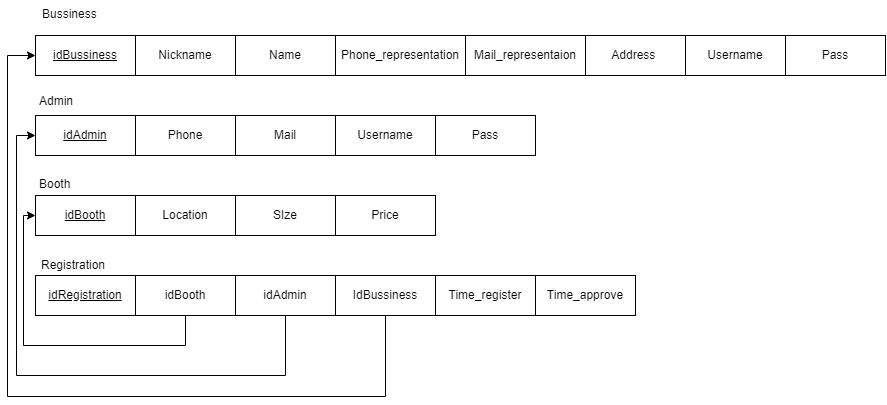

The diagram above was exported from draw.io. Its source (the exported page's mxGraphModel, read from the mxfile embedded in the PNG):
<mxGraphModel dx="598" dy="558" grid="0" gridSize="10" guides="1" tooltips="1" connect="1" arrows="1" fold="1" page="1" pageScale="1" pageWidth="850" pageHeight="1100" math="0" shadow="0">
  <root>
    <mxCell id="0" />
    <mxCell id="1" parent="0" />
    <mxCell id="30" value="Location" style="whiteSpace=wrap;html=1;align=center;shadow=0;strokeWidth=1;" parent="1" vertex="1">
      <mxGeometry x="240" y="390" width="100" height="40" as="geometry" />
    </mxCell>
    <mxCell id="31" value="&lt;u&gt;idBooth&lt;/u&gt;" style="whiteSpace=wrap;html=1;align=center;shadow=0;strokeWidth=1;" parent="1" vertex="1">
      <mxGeometry x="140" y="390" width="100" height="40" as="geometry" />
    </mxCell>
    <mxCell id="32" value="Pass" style="whiteSpace=wrap;html=1;align=center;shadow=0;strokeWidth=1;" parent="1" vertex="1">
      <mxGeometry x="540" y="310" width="100" height="40" as="geometry" />
    </mxCell>
    <mxCell id="33" value="Mail" style="whiteSpace=wrap;html=1;align=center;shadow=0;strokeWidth=1;" parent="1" vertex="1">
      <mxGeometry x="340" y="310" width="100" height="40" as="geometry" />
    </mxCell>
    <mxCell id="34" value="Phone" style="whiteSpace=wrap;html=1;align=center;shadow=0;strokeWidth=1;" parent="1" vertex="1">
      <mxGeometry x="240" y="310" width="100" height="40" as="geometry" />
    </mxCell>
    <mxCell id="35" value="idAdmin" style="whiteSpace=wrap;html=1;align=center;shadow=0;strokeWidth=1;fontStyle=4" parent="1" vertex="1">
      <mxGeometry x="140" y="310" width="100" height="40" as="geometry" />
    </mxCell>
    <mxCell id="37" value="Pass" style="whiteSpace=wrap;html=1;align=center;shadow=0;strokeWidth=1;" parent="1" vertex="1">
      <mxGeometry x="890" y="230" width="100" height="40" as="geometry" />
    </mxCell>
    <mxCell id="38" value="Address&amp;nbsp;" style="whiteSpace=wrap;html=1;align=center;shadow=0;strokeWidth=1;" parent="1" vertex="1">
      <mxGeometry x="690" y="230" width="100" height="40" as="geometry" />
    </mxCell>
    <mxCell id="39" value="Mail_representaion" style="whiteSpace=wrap;html=1;align=center;shadow=0;strokeWidth=1;" parent="1" vertex="1">
      <mxGeometry x="570" y="230" width="120" height="40" as="geometry" />
    </mxCell>
    <mxCell id="40" value="Phone_representation" style="whiteSpace=wrap;html=1;align=center;shadow=0;strokeWidth=1;" parent="1" vertex="1">
      <mxGeometry x="440" y="230" width="130" height="40" as="geometry" />
    </mxCell>
    <mxCell id="41" value="Name" style="whiteSpace=wrap;html=1;align=center;shadow=0;strokeWidth=1;" parent="1" vertex="1">
      <mxGeometry x="340" y="230" width="100" height="40" as="geometry" />
    </mxCell>
    <mxCell id="42" value="Nickname" style="whiteSpace=wrap;html=1;align=center;shadow=0;strokeWidth=1;" parent="1" vertex="1">
      <mxGeometry x="240" y="230" width="100" height="40" as="geometry" />
    </mxCell>
    <mxCell id="43" value="&lt;u&gt;idBussiness&lt;/u&gt;" style="whiteSpace=wrap;html=1;align=center;shadow=0;strokeWidth=1;" parent="1" vertex="1">
      <mxGeometry x="140" y="230" width="100" height="40" as="geometry" />
    </mxCell>
    <mxCell id="57" value="idBooth" style="whiteSpace=wrap;html=1;align=center;shadow=0;strokeWidth=1;" parent="1" vertex="1">
      <mxGeometry x="240" y="470" width="100" height="40" as="geometry" />
    </mxCell>
    <mxCell id="58" value="idAdmin" style="whiteSpace=wrap;html=1;align=center;shadow=0;strokeWidth=1;" parent="1" vertex="1">
      <mxGeometry x="340" y="470" width="100" height="40" as="geometry" />
    </mxCell>
    <mxCell id="59" value="IdBussiness" style="whiteSpace=wrap;html=1;align=center;shadow=0;strokeWidth=1;" parent="1" vertex="1">
      <mxGeometry x="440" y="470" width="100" height="40" as="geometry" />
    </mxCell>
    <mxCell id="60" value="Username" style="whiteSpace=wrap;html=1;align=center;shadow=0;strokeWidth=1;" parent="1" vertex="1">
      <mxGeometry x="440" y="310" width="100" height="40" as="geometry" />
    </mxCell>
    <mxCell id="61" value="Username" style="whiteSpace=wrap;html=1;align=center;shadow=0;strokeWidth=1;" parent="1" vertex="1">
      <mxGeometry x="790" y="230" width="100" height="40" as="geometry" />
    </mxCell>
    <mxCell id="63" value="&lt;u&gt;idRegistration&lt;/u&gt;" style="whiteSpace=wrap;html=1;align=center;shadow=0;strokeWidth=1;" parent="1" vertex="1">
      <mxGeometry x="140" y="470" width="100" height="40" as="geometry" />
    </mxCell>
    <mxCell id="64" value="Price" style="whiteSpace=wrap;html=1;align=center;shadow=0;strokeWidth=1;" parent="1" vertex="1">
      <mxGeometry x="440" y="390" width="100" height="40" as="geometry" />
    </mxCell>
    <mxCell id="65" value="SIze" style="whiteSpace=wrap;html=1;align=center;shadow=0;strokeWidth=1;" parent="1" vertex="1">
      <mxGeometry x="340" y="390" width="100" height="40" as="geometry" />
    </mxCell>
    <mxCell id="74" value="" style="endArrow=classic;html=1;rounded=0;fontColor=#FFFFFF;edgeStyle=orthogonalEdgeStyle;endFill=1;entryX=0;entryY=0.5;entryDx=0;entryDy=0;exitX=0.5;exitY=1;exitDx=0;exitDy=0;" parent="1" source="59" target="43" edge="1">
      <mxGeometry relative="1" as="geometry">
        <mxPoint x="40" y="410" as="sourcePoint" />
        <mxPoint x="300" y="535" as="targetPoint" />
        <Array as="points">
          <mxPoint x="490" y="591" />
          <mxPoint x="112" y="591" />
          <mxPoint x="112" y="250" />
        </Array>
      </mxGeometry>
    </mxCell>
    <mxCell id="77" value="" style="endArrow=classic;html=1;rounded=0;fontColor=#FFFFFF;edgeStyle=orthogonalEdgeStyle;endFill=1;entryX=0;entryY=0.5;entryDx=0;entryDy=0;exitX=0.5;exitY=1;exitDx=0;exitDy=0;" parent="1" source="58" target="35" edge="1">
      <mxGeometry relative="1" as="geometry">
        <mxPoint x="40" y="330" as="sourcePoint" />
        <mxPoint x="390" y="519" as="targetPoint" />
        <Array as="points">
          <mxPoint x="390" y="570" />
          <mxPoint x="121" y="570" />
          <mxPoint x="121" y="330" />
        </Array>
      </mxGeometry>
    </mxCell>
    <mxCell id="79" value="" style="endArrow=classic;html=1;rounded=0;fontColor=#FFFFFF;edgeStyle=orthogonalEdgeStyle;endFill=1;entryX=0;entryY=0.5;entryDx=0;entryDy=0;exitX=0.5;exitY=1;exitDx=0;exitDy=0;" parent="1" source="57" target="31" edge="1">
      <mxGeometry relative="1" as="geometry">
        <mxPoint x="40" y="250" as="sourcePoint" />
        <mxPoint x="400" y="520" as="targetPoint" />
        <Array as="points">
          <mxPoint x="290" y="540" />
          <mxPoint x="128" y="540" />
          <mxPoint x="128" y="410" />
        </Array>
      </mxGeometry>
    </mxCell>
    <mxCell id="80" value="Registration" style="text;strokeColor=none;fillColor=none;spacingLeft=4;spacingRight=4;overflow=hidden;rotatable=0;points=[[0,0.5],[1,0.5]];portConstraint=eastwest;fontSize=12;" parent="1" vertex="1">
      <mxGeometry x="140" y="446" width="114" height="30" as="geometry" />
    </mxCell>
    <mxCell id="81" value="&lt;span style=&quot;font-family: &amp;#34;helvetica&amp;#34; ; font-size: 12px ; font-style: normal ; font-weight: 400 ; letter-spacing: normal ; text-align: center ; text-indent: 0px ; text-transform: none ; word-spacing: 0px ; display: inline ; float: none ; background-color: rgb(255 , 255 , 255)&quot;&gt;Booth&lt;/span&gt;" style="text;whiteSpace=wrap;html=1;" parent="1" vertex="1">
      <mxGeometry x="142.00376780192065" y="364.999959309896" width="51" height="28" as="geometry" />
    </mxCell>
    <mxCell id="82" value="&lt;span style=&quot;font-family: &amp;#34;helvetica&amp;#34; ; font-size: 12px ; font-style: normal ; font-weight: 400 ; letter-spacing: normal ; text-align: center ; text-indent: 0px ; text-transform: none ; word-spacing: 0px ; display: inline ; float: none ; background-color: rgb(255 , 255 , 255)&quot;&gt;Admin&lt;/span&gt;" style="text;whiteSpace=wrap;html=1;" parent="1" vertex="1">
      <mxGeometry x="142.00376780192065" y="282.00329264322926" width="54" height="28" as="geometry" />
    </mxCell>
    <mxCell id="86" value="&lt;span style=&quot;color: rgb(0, 0, 0); font-family: helvetica; font-size: 12px; font-style: normal; font-weight: 400; letter-spacing: normal; text-align: center; text-indent: 0px; text-transform: none; word-spacing: 0px; background-color: rgb(255, 255, 255); display: inline; float: none;&quot;&gt;Bussiness&lt;/span&gt;" style="text;whiteSpace=wrap;html=1;fontColor=#000000;" vertex="1" parent="1">
      <mxGeometry x="144.99902014838324" y="195.00334011501735" width="74" height="28" as="geometry" />
    </mxCell>
    <mxCell id="87" value="Time_approve" style="whiteSpace=wrap;html=1;align=center;shadow=0;strokeWidth=1;" vertex="1" parent="1">
      <mxGeometry x="640" y="470" width="100" height="40" as="geometry" />
    </mxCell>
    <mxCell id="88" value="Time_register" style="whiteSpace=wrap;html=1;align=center;shadow=0;strokeWidth=1;" vertex="1" parent="1">
      <mxGeometry x="540" y="470" width="100" height="40" as="geometry" />
    </mxCell>
  </root>
</mxGraphModel>